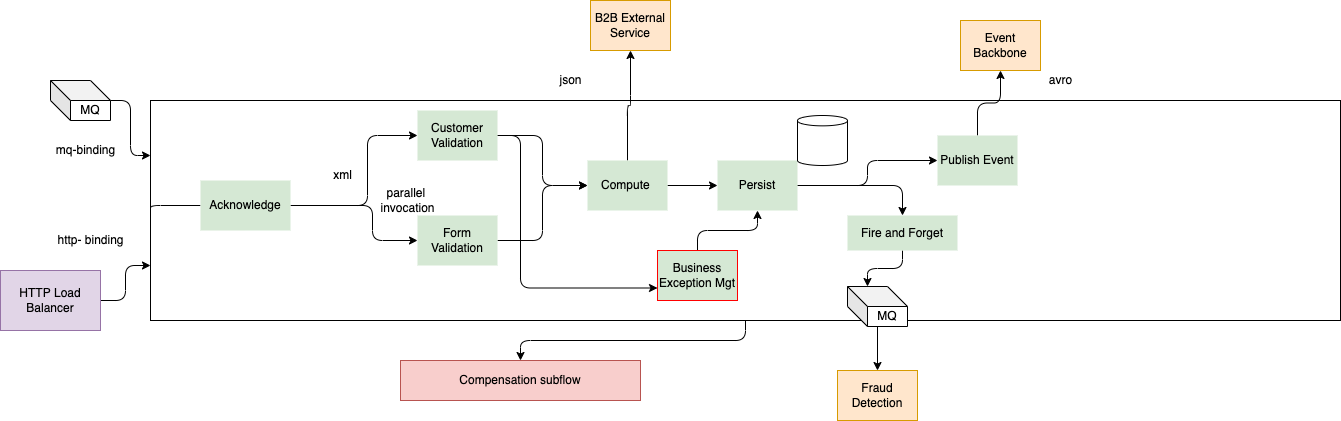

The diagram above was exported from draw.io. Its source (the exported page's mxGraphModel, read from the mxfile embedded in the PNG):
<mxGraphModel dx="478" dy="289" grid="1" gridSize="10" guides="1" tooltips="1" connect="1" arrows="1" fold="1" page="1" pageScale="1" pageWidth="850" pageHeight="1100" math="0" shadow="0">
  <root>
    <mxCell id="0" />
    <mxCell id="1" parent="0" />
    <mxCell id="2" style="edgeStyle=orthogonalEdgeStyle;html=1;entryX=0.5;entryY=0;entryDx=0;entryDy=0;endArrow=classic;endFill=1;" edge="1" parent="1" source="3" target="41">
      <mxGeometry relative="1" as="geometry" />
    </mxCell>
    <mxCell id="3" value="" style="rounded=0;whiteSpace=wrap;html=1;" vertex="1" parent="1">
      <mxGeometry x="160" y="110" width="1190" height="220" as="geometry" />
    </mxCell>
    <mxCell id="4" style="edgeStyle=orthogonalEdgeStyle;html=1;entryX=0;entryY=0.5;entryDx=0;entryDy=0;" edge="1" parent="1" target="12">
      <mxGeometry relative="1" as="geometry">
        <mxPoint x="337" y="215" as="sourcePoint" />
      </mxGeometry>
    </mxCell>
    <mxCell id="5" style="edgeStyle=orthogonalEdgeStyle;html=1;entryX=0;entryY=0.25;entryDx=0;entryDy=0;" edge="1" parent="1" source="6" target="3">
      <mxGeometry relative="1" as="geometry" />
    </mxCell>
    <mxCell id="6" value="MQ" style="shape=cube;whiteSpace=wrap;html=1;boundedLbl=1;backgroundOutline=1;darkOpacity=0.05;darkOpacity2=0.1;" vertex="1" parent="1">
      <mxGeometry x="60" y="90" width="60" height="40" as="geometry" />
    </mxCell>
    <mxCell id="7" style="edgeStyle=orthogonalEdgeStyle;html=1;exitX=1;exitY=0.5;exitDx=0;exitDy=0;entryX=0;entryY=0.5;entryDx=0;entryDy=0;" edge="1" parent="1" source="40" target="10">
      <mxGeometry relative="1" as="geometry">
        <mxPoint x="337" y="220" as="sourcePoint" />
        <Array as="points">
          <mxPoint x="377" y="215" />
          <mxPoint x="377" y="145" />
        </Array>
      </mxGeometry>
    </mxCell>
    <mxCell id="8" style="edgeStyle=orthogonalEdgeStyle;html=1;entryX=0;entryY=0.5;entryDx=0;entryDy=0;" edge="1" parent="1" source="10" target="15">
      <mxGeometry relative="1" as="geometry" />
    </mxCell>
    <mxCell id="9" style="edgeStyle=orthogonalEdgeStyle;html=1;entryX=0;entryY=0.75;entryDx=0;entryDy=0;endArrow=classic;endFill=1;" edge="1" parent="1" source="10" target="31">
      <mxGeometry relative="1" as="geometry">
        <Array as="points">
          <mxPoint x="530" y="145" />
          <mxPoint x="530" y="298" />
        </Array>
      </mxGeometry>
    </mxCell>
    <mxCell id="10" value="Customer Validation" style="rounded=0;whiteSpace=wrap;html=1;fillColor=#d5e8d4;strokeColor=none;" vertex="1" parent="1">
      <mxGeometry x="427" y="120" width="80" height="50" as="geometry" />
    </mxCell>
    <mxCell id="11" style="edgeStyle=orthogonalEdgeStyle;html=1;entryX=0;entryY=0.5;entryDx=0;entryDy=0;" edge="1" parent="1" source="12" target="15">
      <mxGeometry relative="1" as="geometry" />
    </mxCell>
    <mxCell id="12" value="Form Validation" style="rounded=0;whiteSpace=wrap;html=1;fillColor=#d5e8d4;strokeColor=none;" vertex="1" parent="1">
      <mxGeometry x="427" y="225" width="80" height="50" as="geometry" />
    </mxCell>
    <mxCell id="13" style="edgeStyle=orthogonalEdgeStyle;html=1;entryX=0;entryY=0.5;entryDx=0;entryDy=0;" edge="1" parent="1" source="15" target="19">
      <mxGeometry relative="1" as="geometry" />
    </mxCell>
    <mxCell id="14" style="edgeStyle=orthogonalEdgeStyle;html=1;" edge="1" parent="1" source="15" target="16">
      <mxGeometry relative="1" as="geometry" />
    </mxCell>
    <mxCell id="15" value="Compute&amp;nbsp;" style="rounded=0;whiteSpace=wrap;html=1;fillColor=#d5e8d4;strokeColor=none;" vertex="1" parent="1">
      <mxGeometry x="597" y="170" width="80" height="50" as="geometry" />
    </mxCell>
    <mxCell id="16" value="B2B External Service" style="rounded=0;whiteSpace=wrap;html=1;fillColor=#ffe6cc;strokeColor=#d79b00;" vertex="1" parent="1">
      <mxGeometry x="600" y="10" width="80" height="50" as="geometry" />
    </mxCell>
    <mxCell id="17" style="edgeStyle=orthogonalEdgeStyle;html=1;entryX=0;entryY=0.5;entryDx=0;entryDy=0;" edge="1" parent="1" source="19" target="21">
      <mxGeometry relative="1" as="geometry" />
    </mxCell>
    <mxCell id="18" style="edgeStyle=orthogonalEdgeStyle;html=1;" edge="1" parent="1" source="19" target="38">
      <mxGeometry relative="1" as="geometry" />
    </mxCell>
    <mxCell id="19" value="Persist" style="rounded=0;whiteSpace=wrap;html=1;fillColor=#d5e8d4;strokeColor=none;" vertex="1" parent="1">
      <mxGeometry x="727" y="170" width="80" height="50" as="geometry" />
    </mxCell>
    <mxCell id="20" style="edgeStyle=orthogonalEdgeStyle;html=1;entryX=0.5;entryY=1;entryDx=0;entryDy=0;" edge="1" parent="1" source="21" target="32">
      <mxGeometry relative="1" as="geometry" />
    </mxCell>
    <mxCell id="21" value="Publish Event" style="rounded=0;whiteSpace=wrap;html=1;fillColor=#d5e8d4;strokeColor=none;" vertex="1" parent="1">
      <mxGeometry x="947" y="145" width="80" height="50" as="geometry" />
    </mxCell>
    <mxCell id="22" value="Fraud Detection" style="rounded=0;whiteSpace=wrap;html=1;fillColor=#ffe6cc;strokeColor=#d79b00;" vertex="1" parent="1">
      <mxGeometry x="847" y="380" width="80" height="50" as="geometry" />
    </mxCell>
    <mxCell id="23" style="edgeStyle=orthogonalEdgeStyle;html=1;entryX=0.5;entryY=0;entryDx=0;entryDy=0;" edge="1" parent="1" source="24" target="22">
      <mxGeometry relative="1" as="geometry" />
    </mxCell>
    <mxCell id="24" value="MQ" style="shape=cube;whiteSpace=wrap;html=1;boundedLbl=1;backgroundOutline=1;darkOpacity=0.05;darkOpacity2=0.1;" vertex="1" parent="1">
      <mxGeometry x="857" y="296" width="60" height="40" as="geometry" />
    </mxCell>
    <mxCell id="25" style="edgeStyle=orthogonalEdgeStyle;html=1;entryX=0;entryY=0.75;entryDx=0;entryDy=0;" edge="1" parent="1" source="26" target="3">
      <mxGeometry relative="1" as="geometry" />
    </mxCell>
    <mxCell id="26" value="HTTP Load Balancer" style="rounded=0;whiteSpace=wrap;html=1;fillColor=#e1d5e7;strokeColor=#9673a6;" vertex="1" parent="1">
      <mxGeometry x="10" y="280" width="100" height="60" as="geometry" />
    </mxCell>
    <mxCell id="27" value="mq-binding" style="text;html=1;align=center;verticalAlign=middle;resizable=0;points=[];autosize=1;strokeColor=none;fillColor=none;" vertex="1" parent="1">
      <mxGeometry x="60" y="150" width="70" height="20" as="geometry" />
    </mxCell>
    <mxCell id="28" value="http- binding" style="text;html=1;align=center;verticalAlign=middle;resizable=0;points=[];autosize=1;strokeColor=none;fillColor=none;" vertex="1" parent="1">
      <mxGeometry x="60" y="240" width="80" height="20" as="geometry" />
    </mxCell>
    <mxCell id="29" value="xml" style="text;html=1;align=center;verticalAlign=middle;resizable=0;points=[];autosize=1;strokeColor=none;fillColor=none;" vertex="1" parent="1">
      <mxGeometry x="337" y="175" width="30" height="20" as="geometry" />
    </mxCell>
    <mxCell id="30" style="edgeStyle=orthogonalEdgeStyle;html=1;entryX=0.5;entryY=1;entryDx=0;entryDy=0;endArrow=classic;endFill=1;" edge="1" parent="1" source="31" target="19">
      <mxGeometry relative="1" as="geometry" />
    </mxCell>
    <mxCell id="31" value="Business Exception Mgt" style="rounded=0;whiteSpace=wrap;html=1;fillColor=#d5e8d4;strokeColor=#FF0000;" vertex="1" parent="1">
      <mxGeometry x="667" y="260" width="80" height="50" as="geometry" />
    </mxCell>
    <mxCell id="32" value="Event Backbone" style="rounded=0;whiteSpace=wrap;html=1;fillColor=#ffe6cc;strokeColor=#d79b00;" vertex="1" parent="1">
      <mxGeometry x="970" y="30" width="80" height="50" as="geometry" />
    </mxCell>
    <mxCell id="33" value="" style="shape=cylinder3;whiteSpace=wrap;html=1;boundedLbl=1;backgroundOutline=1;size=5.171875;" vertex="1" parent="1">
      <mxGeometry x="807" y="125" width="50" height="50" as="geometry" />
    </mxCell>
    <mxCell id="34" value="parallel &lt;br&gt;invocation" style="text;html=1;align=center;verticalAlign=middle;resizable=0;points=[];autosize=1;strokeColor=none;fillColor=none;" vertex="1" parent="1">
      <mxGeometry x="382" y="195" width="70" height="30" as="geometry" />
    </mxCell>
    <mxCell id="35" value="json" style="text;html=1;align=center;verticalAlign=middle;resizable=0;points=[];autosize=1;strokeColor=none;fillColor=none;" vertex="1" parent="1">
      <mxGeometry x="560" y="80" width="40" height="20" as="geometry" />
    </mxCell>
    <mxCell id="36" value="avro" style="text;html=1;align=center;verticalAlign=middle;resizable=0;points=[];autosize=1;strokeColor=none;fillColor=none;" vertex="1" parent="1">
      <mxGeometry x="1050" y="80" width="40" height="20" as="geometry" />
    </mxCell>
    <mxCell id="37" style="edgeStyle=orthogonalEdgeStyle;html=1;entryX=0;entryY=0;entryDx=20;entryDy=0;entryPerimeter=0;" edge="1" parent="1" source="38" target="24">
      <mxGeometry relative="1" as="geometry" />
    </mxCell>
    <mxCell id="38" value="Fire and Forget" style="rounded=0;whiteSpace=wrap;html=1;fillColor=#d5e8d4;strokeColor=none;" vertex="1" parent="1">
      <mxGeometry x="857" y="225" width="110" height="35" as="geometry" />
    </mxCell>
    <mxCell id="39" style="edgeStyle=orthogonalEdgeStyle;html=1;entryX=0;entryY=0.5;entryDx=0;entryDy=0;endArrow=none;endFill=0;" edge="1" parent="1" source="40" target="3">
      <mxGeometry relative="1" as="geometry">
        <Array as="points">
          <mxPoint x="160" y="215" />
        </Array>
      </mxGeometry>
    </mxCell>
    <mxCell id="40" value="Acknowledge" style="rounded=0;whiteSpace=wrap;html=1;fillColor=#d5e8d4;strokeColor=none;" vertex="1" parent="1">
      <mxGeometry x="210" y="190" width="90" height="50" as="geometry" />
    </mxCell>
    <mxCell id="41" value="Compensation subflow" style="rounded=0;whiteSpace=wrap;html=1;fillColor=#f8cecc;strokeColor=#b85450;" vertex="1" parent="1">
      <mxGeometry x="410" y="370" width="240" height="40" as="geometry" />
    </mxCell>
  </root>
</mxGraphModel>